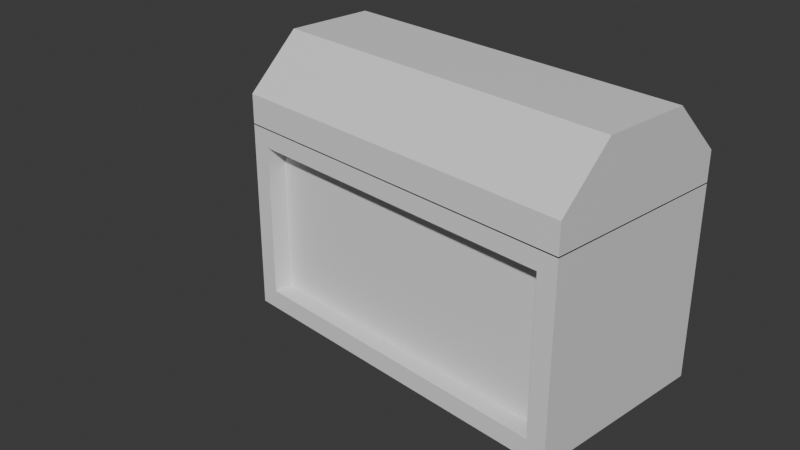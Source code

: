 # Source: chestOfCowLiquid.blend  (saved by Blender 4.5.90; exported with 4.5.12 LTS)
import bpy
from mathutils import Matrix  # noqa: F401  (used for matrix-valued properties, if any)

bpy.ops.wm.read_factory_settings(use_empty=True)
scene = bpy.context.scene
scene.name = 'Scene'

# ---- collections
col_collection = bpy.data.collections.new('Collection'); scene.collection.children.link(col_collection)

# ---- materials (node trees are filled in below, after node groups)
mat_material = bpy.data.materials.new('Material')
mat_material.alpha_threshold = 0.0
mat_material.roughness = 0.5
mat_material.line_color = (0.0, 0.0, 0.0, 1.0)
mat_material_001 = bpy.data.materials.new('Material.001')
mat_material_001.alpha_threshold = 0.0
mat_material_001.roughness = 0.5
mat_material_001.line_color = (0.0, 0.0, 0.0, 1.0)

# ---- material node trees
mat_material.use_nodes = True; mat_material.node_tree.nodes.clear()
_N = mat_material.node_tree.nodes; _L = mat_material.node_tree.links
n0 = _N.new('ShaderNodeOutputMaterial'); n0.name = 'Material Output'; n0.location = (200, 100)
n1 = _N.new('ShaderNodeBsdfPrincipled'); n1.name = 'Principled BSDF'; n1.location = (-200, 100)
n1.inputs[3].default_value = 1.45
_L.new(n1.outputs[0], n0.inputs[0])
n0.is_active_output = True
mat_material_001.use_nodes = True; mat_material_001.node_tree.nodes.clear()
_N = mat_material_001.node_tree.nodes; _L = mat_material_001.node_tree.links
n0 = _N.new('ShaderNodeOutputMaterial'); n0.name = 'Material Output'; n0.location = (200, 100)
n1 = _N.new('ShaderNodeBsdfPrincipled'); n1.name = 'Principled BSDF'; n1.location = (-200, 100)
n1.inputs[3].default_value = 1.45
_L.new(n1.outputs[0], n0.inputs[0])
n0.is_active_output = True

# ---- world
world_world = bpy.data.worlds.new('World'); scene.world = world_world
world_world.use_nodes = True; world_world.node_tree.nodes.clear()
_N = world_world.node_tree.nodes; _L = world_world.node_tree.links
n0 = _N.new('ShaderNodeOutputWorld'); n0.name = 'World Output'; n0.location = (200, 100)
n1 = _N.new('ShaderNodeBackground'); n1.name = 'Background'; n1.location = (-200, 100)
n1.inputs[0].default_value = (0.05088, 0.05088, 0.05088, 1.0)
_L.new(n1.outputs[0], n0.inputs[0])
n0.is_active_output = True
world_world.color = (0.05088, 0.05088, 0.05088)
world_world.sun_shadow_jitter_overblur = 0.0

# ---- cameras
cam_camera = bpy.data.cameras.new('Camera')
cam_camera.clip_end = 100.0
cam_camera.ortho_scale = 7.314

# ---- meshes
me_cube = bpy.data.meshes.new('Cube')
me_cube.from_pydata([(2.612, 1.0, 0.8), (2.612, 1.0, -0.8), (2.612, -1.0, 0.8), (2.612, -1.0, -0.8), (-0.8, 1.0, 0.8), (-0.8, 1.0, -0.8), (-0.8, -1.0, 0.8), (-0.8, -1.0, -0.8), (2.812, 1.0, -1.0), (-1.0, 1.0, -1.0), (2.812, 1.0, 1.0), (-1.0, 1.0, 1.0), (-1.0, -1.0, -1.0), (-1.0, -1.0, 1.0), (2.812, -1.0, 1.0), (2.812, -1.0, -1.0), (2.612, -0.8, 0.8), (2.612, -0.8, -0.8), (-0.8, -0.8, 0.8), (-0.8, -0.8, -0.8), (2.612, 0.8, -0.8), (-0.8, 0.8, -0.8), (2.612, 0.8, 0.8), (-0.8, 0.8, 0.8)], [], [(10, 11, 13, 14), (7, 3, 17, 19), (12, 13, 11, 9), (9, 8, 15, 12), (8, 10, 14, 15), (5, 1, 8, 9), (1, 0, 10, 8), (4, 5, 9, 11), (0, 4, 11, 10), (7, 6, 13, 12), (2, 3, 15, 14), (6, 2, 14, 13), (3, 7, 12, 15), (17, 16, 18, 19), (3, 2, 16, 17), (2, 6, 18, 16), (6, 7, 19, 18), (21, 23, 22, 20)])
_uv = me_cube.uv_layers.new(name='UVMap')
_uv.uv.foreach_set('vector', [0.625, 0.5, 0.875, 0.5, 0.875, 0.75, 0.625, 0.75, 0.4, 0.9869, 0.4, 0.7631, 0.4, 0.7631, 0.4, 0.9869, 0.375, 0.0, 0.625, 0.0, 0.625, 0.25, 0.375, 0.25, 0.125, 0.5, 0.375, 0.5, 0.375, 0.75, 0.125, 0.75, 0.375, 0.5, 0.625, 0.5, 0.625, 0.75, 0.375, 0.75, 0.4, 0.2631, 0.4, 0.4869, 0.375, 0.5, 0.375, 0.25, 0.4, 0.4869, 0.6, 0.4869, 0.625, 0.5, 0.375, 0.5, 0.6, 0.2631, 0.4, 0.2631, 0.375, 0.25, 0.625, 0.25, 0.6, 0.4869, 0.6, 0.2631, 0.625, 0.25, 0.625, 0.5, 0.4, 0.9869, 0.6, 0.9869, 0.625, 1.0, 0.375, 1.0, 0.6, 0.7631, 0.4, 0.7631, 0.375, 0.75, 0.625, 0.75, 0.6, 0.9869, 0.6, 0.7631, 0.625, 0.75, 0.625, 1.0, 0.4, 0.7631, 0.4, 0.9869, 0.375, 1.0, 0.375, 0.75, 0.4, 0.7631, 0.6, 0.7631, 0.6, 0.9869, 0.4, 0.9869, 0.4, 0.7631, 0.6, 0.7631, 0.6, 0.7631, 0.4, 0.7631, 0.6, 0.7631, 0.6, 0.9869, 0.6, 0.9869, 0.6, 0.7631, 0.6, 0.9869, 0.4, 0.9869, 0.4, 0.9869, 0.6, 0.9869, 0.4, 0.2631, 0.6, 0.2631, 0.6, 0.4869, 0.4, 0.4869])
me_cube.materials.append(mat_material)
me_cube.use_mirror_vertex_groups = False
me_cube.update()
me_cube_003 = bpy.data.meshes.new('Cube.003')
me_cube_003.from_pydata([(2.812, 1.0, -1.0), (2.812, -1.0, -1.0), (-1.0, 1.0, -1.0), (-1.0, -1.0, -1.0), (2.812, 1.0, -0.6855), (2.812, 0.4644, -0.1498), (2.812, 0.8147, -0.5001), (2.812, 0.6497, -0.3352), (2.812, -0.4644, -0.1498), (2.812, -1.0, -0.6855), (2.812, -0.6497, -0.3352), (2.812, -0.8147, -0.5001), (-1.0, 0.4644, -0.1498), (-1.0, 1.0, -0.6855), (-1.0, 0.6497, -0.3352), (-1.0, 0.8147, -0.5001), (-1.0, -1.0, -0.6855), (-1.0, -0.4644, -0.1498), (-1.0, -0.8147, -0.5001), (-1.0, -0.6497, -0.3352)], [], [(2, 0, 1, 3), (8, 17, 19, 10), (10, 19, 18, 11), (11, 18, 16, 9), (12, 5, 7, 14), (14, 7, 6, 15), (15, 6, 4, 13), (2, 13, 4, 0), (0, 4, 6, 7, 5, 8, 10, 11, 9, 1), (5, 12, 17, 8), (1, 9, 16, 3), (3, 16, 18, 19, 17, 12, 14, 15, 13, 2)])
_uv = me_cube_003.uv_layers.new(name='UVMap')
_uv.uv.foreach_set('vector', [0.125, 0.5, 0.375, 0.5, 0.375, 0.75, 0.125, 0.75, 0.625, 0.683, 0.875, 0.683, 0.875, 0.75, 0.6017, 0.7313, 0.6017, 0.7313, 0.625, 1.0, 0.522, 1.0, 0.522, 0.7401, 0.522, 0.7401, 0.522, 1.0, 0.4675, 1.0, 0.4675, 0.75, 0.875, 0.567, 0.625, 0.567, 0.6017, 0.5187, 0.875, 0.5, 0.5915, 0.2231, 0.6017, 0.5187, 0.522, 0.5099, 0.522, 0.2401, 0.522, 0.2401, 0.522, 0.5099, 0.4675, 0.5, 0.4675, 0.25, 0.375, 0.25, 0.4675, 0.25, 0.4675, 0.5, 0.375, 0.5, 0.375, 0.5, 0.4675, 0.5, 0.522, 0.5099, 0.6017, 0.5187, 0.625, 0.567, 0.625, 0.683, 0.6017, 0.7313, 0.522, 0.7401, 0.4675, 0.75, 0.375, 0.75, 0.625, 0.567, 0.875, 0.567, 0.875, 0.683, 0.625, 0.683, 0.375, 0.75, 0.4675, 0.75, 0.4675, 1.0, 0.375, 1.0, 0.375, 0.0, 0.4675, 0.0, 0.522, 0.02317, 0.5705, 0.04379, 0.625, 0.06695, 0.625, 0.183, 0.5915, 0.2231, 0.522, 0.2401, 0.4675, 0.25, 0.375, 0.25])
me_cube_003.materials.append(mat_material_001)
me_cube_003.use_mirror_vertex_groups = False
me_cube_003.update()

# ---- objects
ob_cube = bpy.data.objects.new('Cube', me_cube)
ob_camera = bpy.data.objects.new('Camera', cam_camera)
ob_cube_001 = bpy.data.objects.new('Cube.001', me_cube_003)

# ---- transforms, parenting, visibility, modifiers, constraints
ob_cube.location = (0.0, 0.0, 0.01727)
ob_cube.lock_rotations_4d = False
ob_cube.empty_display_type = 'ARROWS'
ob_cube.lineart.crease_threshold = 0.0
ob_camera.location = (7.359, -6.926, 4.958)
ob_camera.rotation_euler = (1.109, 0.0, 0.8149)
ob_camera.lock_rotations_4d = False
ob_camera.empty_display_type = 'ARROWS'
ob_camera.color = (0.0, 0.0, 0.0, 0.0)
ob_camera.display_type = 'WIRE'
ob_camera.lineart.crease_threshold = 0.0
ob_cube_001.location = (0.0, 0.0, 2.006)
ob_cube_001.lock_rotations_4d = False
ob_cube_001.empty_display_type = 'ARROWS'
ob_cube_001.lineart.crease_threshold = 0.0

# ---- collection membership
col_collection.objects.link(ob_cube)
col_collection.objects.link(ob_camera)
col_collection.objects.link(ob_cube_001)

# ---- scene / render settings (as saved in the file)
scene.camera = ob_camera
scene.frame_start = 1; scene.frame_end = 250; scene.frame_set(1)
scene.render.engine = 'BLENDER_EEVEE_NEXT'
bpy.context.view_layer.update()

# ---- added for rendering (the .blend has no usable light): sun
light_auto_sun = bpy.data.lights.new('AutoSun', 'SUN')
light_auto_sun.energy = 3.0
light_auto_sun.angle = 0.0523599
ob_auto_sun = bpy.data.objects.new('AutoSun', light_auto_sun)
scene.collection.objects.link(ob_auto_sun)
ob_auto_sun.rotation_euler = (0.872665, 0.174533, 0.523599)
bpy.context.view_layer.update()
